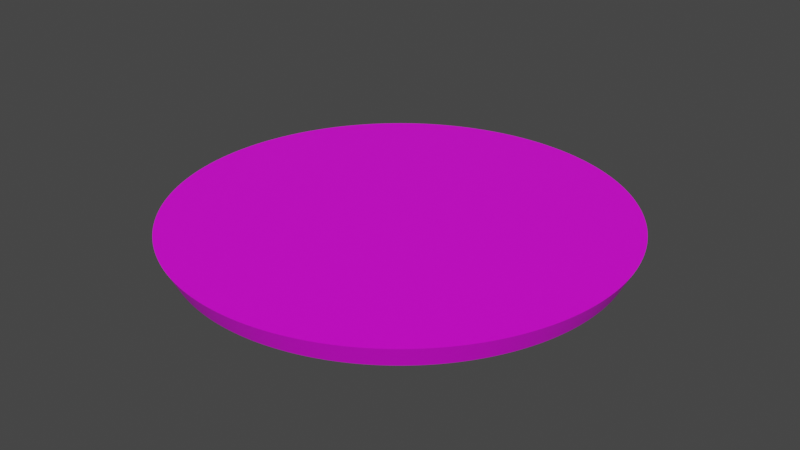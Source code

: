 # Source: Discworld.blend  (saved by Blender 2.93.20; exported with 4.5.12 LTS)
import bpy
from mathutils import Matrix  # noqa: F401  (used for matrix-valued properties, if any)

bpy.ops.wm.read_factory_settings(use_empty=True)
scene = bpy.context.scene
scene.name = 'Scene'

# ---- collections
col_collection = bpy.data.collections.new('Collection'); scene.collection.children.link(col_collection)

# ---- images (referenced by path relative to the original .blend; pixels are not part of the script)
import os
ASSET_DIR = os.environ.get("B2B_ASSET_DIR", "")  # directory of the original .blend (textures are referenced by path, not embedded)
HERE = os.path.dirname(os.path.abspath(__file__))  # packed textures are extracted next to this script under _unpacked/

def load_image(name, relpath, width, height, colorspace="sRGB"):
    """Load a texture the original file referenced (path relative to the .blend, or extracted next to this script)."""
    p = next((c for c in (os.path.join(HERE, relpath), os.path.join(ASSET_DIR, relpath)) if relpath and os.path.exists(c)), "")
    if p:
        img = bpy.data.images.load(p, check_existing=True)
        img.name = name
    else:  # same state as the original file: an image datablock whose file is absent (Cycles renders it pink)
        img = bpy.data.images.new(name, width, height)
        img.source = "FILE"
        img.filepath = "//" + (relpath or name)
    img.colorspace_settings.name = colorspace
    return img
img_discworld_jpg = load_image('Discworld.jpg', 'Discworld.jpg', 1024, 1024, 'sRGB')

# ---- materials (node trees are filled in below, after node groups)
mat_earthsurface = bpy.data.materials.new('EarthSurface')
mat_earthsurface.use_transparent_shadow = False

# ---- material node trees
mat_earthsurface.use_nodes = True; mat_earthsurface.node_tree.nodes.clear()
_N = mat_earthsurface.node_tree.nodes; _L = mat_earthsurface.node_tree.links
n0 = _N.new('ShaderNodeBsdfPrincipled'); n0.name = 'Principled BSDF'; n0.location = (10, 300)
n0.distribution = 'GGX'
n0.subsurface_method = 'BURLEY'
n0.inputs[3].default_value = 1.45
n0.inputs[27].default_value = (0.0, 0.0, 0.0, 1.0)
n0.inputs[28].default_value = 1.0
n1 = _N.new('ShaderNodeOutputMaterial'); n1.name = 'Material Output'; n1.location = (300, 300)
n2 = _N.new('ShaderNodeTexImage'); n2.name = 'Image Texture'; n2.location = (-280, 280)
n2.image = img_discworld_jpg
n2.extension = 'EXTEND'
_L.new(n0.outputs[0], n1.inputs[0])
_L.new(n2.outputs[0], n0.inputs[0])
n1.is_active_output = True

# ---- world
world_world = bpy.data.worlds.new('World'); scene.world = world_world
world_world.use_nodes = True; world_world.node_tree.nodes.clear()
_N = world_world.node_tree.nodes; _L = world_world.node_tree.links
n0 = _N.new('ShaderNodeOutputWorld'); n0.name = 'World Output'; n0.location = (300, 300)
n1 = _N.new('ShaderNodeBackground'); n1.name = 'Background'; n1.location = (10, 300)
n1.inputs[0].default_value = (0.05088, 0.05088, 0.05088, 1.0)
_L.new(n1.outputs[0], n0.inputs[0])
n0.is_active_output = True
world_world.color = (0.05088, 0.05088, 0.05088)
world_world.use_sun_shadow = False
world_world.sun_shadow_jitter_overblur = 0.0

# ---- meshes
me_cone_001 = bpy.data.meshes.new('Cone.001')
me_cone_001.from_pydata([(-1.763e-06, -100.0, -9.06e-06), (-1.763e-06, -95.0, -10.0), (2.454, -99.97, -9.06e-06), (2.331, -94.97, -10.0), (4.907, -99.88, -9.06e-06), (4.661, -94.89, -10.0), (7.356, -99.73, -9.06e-06), (6.989, -94.74, -10.0), (9.802, -99.52, -9.06e-06), (9.312, -94.54, -10.0), (12.24, -99.25, -9.06e-06), (11.63, -94.29, -10.0), (14.67, -98.92, -9.06e-06), (13.94, -93.97, -10.0), (17.1, -98.53, -9.06e-06), (16.24, -93.6, -10.0), (19.51, -98.08, -9.06e-06), (18.53, -93.17, -10.0), (21.91, -97.57, -9.06e-06), (20.81, -92.69, -10.0), (24.3, -97.0, -9.06e-06), (23.08, -92.15, -10.0), (26.67, -96.38, -9.06e-06), (25.34, -91.56, -10.0), (29.03, -95.69, -9.06e-06), (27.58, -90.91, -10.0), (31.37, -94.95, -8.106e-06), (29.8, -90.21, -10.0), (33.69, -94.15, -8.106e-06), (32.0, -89.45, -10.0), (35.99, -93.3, -8.106e-06), (34.19, -88.63, -10.0), (38.27, -92.39, -8.106e-06), (36.35, -87.77, -10.0), (40.52, -91.42, -8.106e-06), (38.5, -86.85, -10.0), (42.76, -90.4, -8.106e-06), (40.62, -85.88, -10.0), (44.96, -89.32, -8.106e-06), (42.71, -84.86, -10.0), (47.14, -88.19, -8.106e-06), (44.78, -83.78, -10.0), (49.29, -87.01, -8.106e-06), (46.83, -82.66, -10.0), (51.41, -85.77, -8.106e-06), (48.84, -81.48, -10.0), (53.5, -84.49, -8.106e-06), (50.82, -80.26, -10.0), (55.56, -83.15, -8.106e-06), (52.78, -78.99, -10.0), (57.58, -81.76, -8.106e-06), (54.7, -77.67, -10.0), (59.57, -80.32, -8.106e-06), (56.59, -76.3, -10.0), (61.52, -78.83, -7.153e-06), (58.45, -74.89, -10.0), (63.44, -77.3, -7.153e-06), (60.27, -73.44, -10.0), (65.32, -75.72, -7.153e-06), (62.05, -71.93, -10.0), (67.16, -74.1, -7.153e-06), (63.8, -70.39, -10.0), (68.95, -72.42, -6.199e-06), (65.51, -68.8, -10.0), (70.71, -70.71, -6.199e-06), (67.18, -67.18, -10.0), (72.42, -68.95, -6.199e-06), (68.8, -65.51, -10.0), (74.1, -67.16, -6.199e-06), (70.39, -63.8, -10.0), (75.72, -65.32, -6.199e-06), (71.93, -62.05, -10.0), (77.3, -63.44, -6.199e-06), (73.44, -60.27, -10.0), (78.83, -61.52, -6.199e-06), (74.89, -58.45, -10.0), (80.32, -59.57, -6.199e-06), (76.3, -56.59, -10.0), (81.76, -57.58, -6.199e-06), (77.67, -54.7, -10.0), (83.15, -55.56, -5.245e-06), (78.99, -52.78, -10.0), (84.49, -53.5, -5.245e-06), (80.26, -50.82, -10.0), (85.77, -51.41, -4.292e-06), (81.48, -48.84, -10.0), (87.01, -49.29, -4.292e-06), (82.66, -46.83, -10.0), (88.19, -47.14, -4.292e-06), (83.78, -44.78, -10.0), (89.32, -44.96, -4.292e-06), (84.86, -42.71, -10.0), (90.4, -42.76, -4.292e-06), (85.88, -40.62, -10.0), (91.42, -40.52, -4.292e-06), (86.85, -38.5, -10.0), (92.39, -38.27, -4.292e-06), (87.77, -36.35, -10.0), (93.3, -35.99, -4.292e-06), (88.63, -34.19, -10.0), (94.15, -33.69, -3.338e-06), (89.45, -32.0, -10.0), (94.95, -31.37, -3.338e-06), (90.21, -29.8, -10.0), (95.69, -29.03, -2.384e-06), (90.91, -27.58, -10.0), (96.38, -26.67, -2.384e-06), (91.56, -25.34, -10.0), (97.0, -24.3, -2.384e-06), (92.15, -23.08, -10.0), (97.57, -21.91, -2.384e-06), (92.69, -20.81, -10.0), (98.08, -19.51, -2.384e-06), (93.17, -18.53, -10.0), (98.53, -17.1, -2.384e-06), (93.6, -16.24, -10.0), (98.92, -14.67, -2.384e-06), (93.97, -13.94, -10.0), (99.25, -12.24, -1.431e-06), (94.29, -11.63, -10.0), (99.52, -9.802, -1.431e-06), (94.54, -9.312, -10.0), (99.73, -7.356, -4.768e-07), (94.74, -6.989, -10.0), (99.88, -4.907, -4.768e-07), (94.89, -4.661, -10.0), (99.97, -2.454, -4.768e-07), (94.97, -2.331, -10.0), (100.0, 6.825e-06, -4.768e-07), (95.0, 7.481e-06, -10.0), (99.97, 2.454, -4.768e-07), (94.97, 2.331, -10.0), (99.88, 4.907, -4.768e-07), (94.89, 4.661, -10.0), (99.73, 7.356, -4.768e-07), (94.74, 6.989, -10.0), (99.52, 9.802, 4.768e-07), (94.54, 9.312, -10.0), (99.25, 12.24, 4.768e-07), (94.29, 11.63, -10.0), (98.92, 14.67, 1.431e-06), (93.97, 13.94, -10.0), (98.53, 17.1, 1.431e-06), (93.6, 16.24, -10.0), (98.08, 19.51, 1.431e-06), (93.17, 18.53, -10.0), (97.57, 21.91, 1.431e-06), (92.69, 20.81, -10.0), (97.0, 24.3, 1.431e-06), (92.15, 23.08, -10.0), (96.38, 26.67, 1.431e-06), (91.56, 25.34, -10.0), (95.69, 29.03, 1.431e-06), (90.91, 27.58, -10.0), (94.95, 31.37, 2.384e-06), (90.21, 29.8, -10.0), (94.15, 33.69, 2.384e-06), (89.45, 32.0, -10.0), (93.3, 35.99, 3.338e-06), (88.63, 34.19, -10.0), (92.39, 38.27, 3.338e-06), (87.77, 36.35, -10.0), (91.42, 40.52, 3.338e-06), (86.85, 38.5, -10.0), (90.4, 42.76, 3.338e-06), (85.88, 40.62, -10.0), (89.32, 44.96, 3.338e-06), (84.86, 42.71, -10.0), (88.19, 47.14, 3.338e-06), (83.78, 44.78, -10.0), (87.01, 49.29, 3.338e-06), (82.66, 46.83, -10.0), (85.77, 51.41, 3.338e-06), (81.48, 48.84, -10.0), (84.49, 53.5, 4.292e-06), (80.26, 50.82, -10.0), (83.15, 55.56, 4.292e-06), (78.99, 52.78, -10.0), (81.76, 57.58, 5.245e-06), (77.67, 54.7, -10.0), (80.32, 59.57, 5.245e-06), (76.3, 56.59, -10.0), (78.83, 61.52, 5.245e-06), (74.89, 58.45, -10.0), (77.3, 63.44, 5.245e-06), (73.44, 60.27, -10.0), (75.72, 65.32, 5.245e-06), (71.93, 62.05, -10.0), (74.1, 67.16, 5.245e-06), (70.39, 63.8, -10.0), (72.42, 68.95, 5.245e-06), (68.8, 65.51, -10.0), (70.71, 70.71, 5.245e-06), (67.18, 67.18, -10.0), (68.95, 72.42, 5.245e-06), (65.51, 68.8, -10.0), (67.16, 74.1, 6.199e-06), (63.8, 70.39, -10.0), (65.32, 75.72, 6.199e-06), (62.05, 71.93, -10.0), (63.44, 77.3, 6.199e-06), (60.27, 73.44, -10.0), (61.52, 78.83, 6.199e-06), (58.45, 74.89, -10.0), (59.57, 80.32, 7.153e-06), (56.59, 76.3, -10.0), (57.58, 81.76, 7.153e-06), (54.7, 77.67, -10.0), (55.56, 83.15, 7.153e-06), (52.78, 78.99, -10.0), (53.5, 84.49, 7.153e-06), (50.82, 80.26, -10.0), (51.41, 85.77, 7.153e-06), (48.84, 81.48, -10.0), (49.29, 87.01, 7.153e-06), (46.83, 82.66, -10.0), (47.14, 88.19, 7.153e-06), (44.78, 83.78, -10.0), (44.96, 89.32, 7.153e-06), (42.71, 84.86, -10.0), (42.76, 90.4, 7.153e-06), (40.62, 85.88, -10.0), (40.52, 91.42, 7.153e-06), (38.5, 86.85, -10.0), (38.27, 92.39, 7.153e-06), (36.35, 87.77, -10.0), (35.99, 93.3, 7.153e-06), (34.19, 88.63, -10.0), (33.69, 94.15, 7.153e-06), (32.0, 89.45, -10.0), (31.37, 94.95, 7.153e-06), (29.8, 90.21, -10.0), (29.03, 95.69, 8.106e-06), (27.58, 90.91, -10.0), (26.67, 96.38, 8.106e-06), (25.34, 91.56, -10.0), (24.3, 97.0, 8.106e-06), (23.08, 92.15, -10.0), (21.91, 97.57, 8.106e-06), (20.81, 92.69, -10.0), (19.51, 98.08, 8.106e-06), (18.53, 93.17, -10.0), (17.1, 98.53, 8.106e-06), (16.24, 93.6, -10.0), (14.67, 98.92, 8.106e-06), (13.94, 93.97, -10.0), (12.24, 99.25, 8.106e-06), (11.63, 94.29, -10.0), (9.802, 99.52, 8.106e-06), (9.312, 94.54, -10.0), (7.356, 99.73, 8.106e-06), (6.989, 94.74, -10.0), (4.907, 99.88, 8.106e-06), (4.661, 94.89, -10.0), (2.454, 99.97, 8.106e-06), (2.331, 94.97, -10.0), (-1.05e-05, 100.0, 8.106e-06), (-1.007e-05, 95.0, -10.0), (-2.454, 99.97, 8.106e-06), (-2.331, 94.97, -10.0), (-4.907, 99.88, 8.106e-06), (-4.661, 94.89, -10.0), (-7.356, 99.73, 8.106e-06), (-6.989, 94.74, -10.0), (-9.802, 99.52, 8.106e-06), (-9.312, 94.54, -10.0), (-12.24, 99.25, 8.106e-06), (-11.63, 94.29, -10.0), (-14.67, 98.92, 8.106e-06), (-13.94, 93.97, -10.0), (-17.1, 98.53, 8.106e-06), (-16.24, 93.6, -10.0), (-19.51, 98.08, 8.106e-06), (-18.53, 93.17, -10.0), (-21.91, 97.57, 8.106e-06), (-20.81, 92.69, -10.0), (-24.3, 97.0, 8.106e-06), (-23.08, 92.15, -10.0), (-26.67, 96.38, 8.106e-06), (-25.34, 91.56, -10.0), (-29.03, 95.69, 8.106e-06), (-27.58, 90.91, -10.0), (-31.37, 94.95, 7.153e-06), (-29.8, 90.21, -10.0), (-33.69, 94.15, 7.153e-06), (-32.0, 89.45, -10.0), (-35.99, 93.3, 7.153e-06), (-34.19, 88.63, -10.0), (-38.27, 92.39, 7.153e-06), (-36.35, 87.77, -10.0), (-40.52, 91.42, 7.153e-06), (-38.5, 86.85, -10.0), (-42.76, 90.4, 7.153e-06), (-40.62, 85.88, -10.0), (-44.96, 89.32, 7.153e-06), (-42.71, 84.86, -10.0), (-47.14, 88.19, 7.153e-06), (-44.78, 83.78, -10.0), (-49.29, 87.01, 7.153e-06), (-46.83, 82.66, -10.0), (-51.41, 85.77, 7.153e-06), (-48.84, 81.48, -10.0), (-53.5, 84.49, 7.153e-06), (-50.82, 80.26, -10.0), (-55.56, 83.15, 7.153e-06), (-52.78, 78.99, -10.0), (-57.58, 81.76, 7.153e-06), (-54.7, 77.67, -10.0), (-59.57, 80.32, 7.153e-06), (-56.59, 76.3, -10.0), (-61.52, 78.83, 6.199e-06), (-58.45, 74.89, -10.0), (-63.44, 77.3, 6.199e-06), (-60.27, 73.44, -10.0), (-65.32, 75.72, 6.199e-06), (-62.05, 71.93, -10.0), (-67.16, 74.1, 6.199e-06), (-63.8, 70.39, -10.0), (-68.95, 72.42, 5.245e-06), (-65.51, 68.8, -10.0), (-70.71, 70.71, 5.245e-06), (-67.18, 67.18, -10.0), (-72.42, 68.95, 5.245e-06), (-68.8, 65.51, -10.0), (-74.1, 67.16, 5.245e-06), (-70.39, 63.8, -10.0), (-75.72, 65.32, 5.245e-06), (-71.93, 62.05, -10.0), (-77.3, 63.44, 5.245e-06), (-73.44, 60.27, -10.0), (-78.83, 61.52, 5.245e-06), (-74.89, 58.45, -10.0), (-80.32, 59.57, 5.245e-06), (-76.3, 56.59, -10.0), (-81.76, 57.58, 5.245e-06), (-77.67, 54.7, -10.0), (-83.15, 55.56, 4.292e-06), (-78.99, 52.78, -10.0), (-84.49, 53.5, 4.292e-06), (-80.26, 50.82, -10.0), (-85.77, 51.41, 3.338e-06), (-81.48, 48.84, -10.0), (-87.01, 49.29, 3.338e-06), (-82.66, 46.83, -10.0), (-88.19, 47.14, 3.338e-06), (-83.78, 44.78, -10.0), (-89.32, 44.96, 3.338e-06), (-84.86, 42.71, -10.0), (-90.4, 42.76, 3.338e-06), (-85.88, 40.62, -10.0), (-91.42, 40.52, 3.338e-06), (-86.85, 38.5, -10.0), (-92.39, 38.27, 3.338e-06), (-87.77, 36.35, -10.0), (-93.3, 35.99, 3.338e-06), (-88.63, 34.19, -10.0), (-94.15, 33.69, 2.384e-06), (-89.45, 32.0, -10.0), (-94.95, 31.37, 2.384e-06), (-90.21, 29.8, -10.0), (-95.69, 29.03, 1.431e-06), (-90.91, 27.58, -10.0), (-96.38, 26.67, 1.431e-06), (-91.56, 25.34, -10.0), (-97.0, 24.3, 1.431e-06), (-92.15, 23.08, -10.0), (-97.57, 21.91, 1.431e-06), (-92.69, 20.81, -10.0), (-98.08, 19.51, 1.431e-06), (-93.17, 18.53, -10.0), (-98.53, 17.1, 1.431e-06), (-93.6, 16.24, -10.0), (-98.92, 14.67, 1.431e-06), (-93.97, 13.94, -10.0), (-99.25, 12.24, 4.768e-07), (-94.29, 11.63, -10.0), (-99.52, 9.802, 4.768e-07), (-94.54, 9.312, -10.0), (-99.73, 7.356, -4.768e-07), (-94.74, 6.989, -10.0), (-99.88, 4.907, -4.768e-07), (-94.89, 4.661, -10.0), (-99.97, 2.454, -4.768e-07), (-94.97, 2.331, -10.0), (-100.0, 1.261e-06, -4.768e-07), (-95.0, 2.195e-06, -10.0), (-99.97, -2.454, -4.768e-07), (-94.97, -2.331, -10.0), (-99.88, -4.907, -4.768e-07), (-94.89, -4.661, -10.0), (-99.73, -7.356, -4.768e-07), (-94.74, -6.989, -10.0), (-99.52, -9.802, -1.431e-06), (-94.54, -9.312, -10.0), (-99.25, -12.24, -1.431e-06), (-94.29, -11.63, -10.0), (-98.92, -14.67, -2.384e-06), (-93.97, -13.94, -10.0), (-98.53, -17.1, -2.384e-06), (-93.6, -16.24, -10.0), (-98.08, -19.51, -2.384e-06), (-93.17, -18.53, -10.0), (-97.57, -21.91, -2.384e-06), (-92.69, -20.81, -10.0), (-97.0, -24.3, -2.384e-06), (-92.15, -23.08, -10.0), (-96.38, -26.67, -2.384e-06), (-91.56, -25.34, -10.0), (-95.69, -29.03, -2.384e-06), (-90.91, -27.58, -10.0), (-94.95, -31.37, -3.338e-06), (-90.21, -29.8, -10.0), (-94.15, -33.69, -3.338e-06), (-89.45, -32.0, -10.0), (-93.3, -35.99, -4.292e-06), (-88.63, -34.19, -10.0), (-92.39, -38.27, -4.292e-06), (-87.77, -36.35, -10.0), (-91.42, -40.52, -4.292e-06), (-86.85, -38.5, -10.0), (-90.4, -42.76, -4.292e-06), (-85.88, -40.62, -10.0), (-89.32, -44.96, -4.292e-06), (-84.86, -42.71, -10.0), (-88.19, -47.14, -4.292e-06), (-83.78, -44.78, -10.0), (-87.01, -49.29, -4.292e-06), (-82.66, -46.83, -10.0), (-85.77, -51.41, -4.292e-06), (-81.48, -48.84, -10.0), (-84.49, -53.5, -5.245e-06), (-80.26, -50.82, -10.0), (-83.15, -55.56, -5.245e-06), (-78.99, -52.78, -10.0), (-81.76, -57.58, -6.199e-06), (-77.67, -54.7, -10.0), (-80.32, -59.57, -6.199e-06), (-76.3, -56.59, -10.0), (-78.83, -61.52, -6.199e-06), (-74.89, -58.45, -10.0), (-77.3, -63.44, -6.199e-06), (-73.44, -60.27, -10.0), (-75.72, -65.32, -6.199e-06), (-71.93, -62.05, -10.0), (-74.1, -67.16, -6.199e-06), (-70.39, -63.8, -10.0), (-72.42, -68.95, -6.199e-06), (-68.8, -65.51, -10.0), (-70.71, -70.71, -6.199e-06), (-67.18, -67.18, -10.0), (-68.95, -72.42, -6.199e-06), (-65.51, -68.8, -10.0), (-67.16, -74.1, -7.153e-06), (-63.8, -70.39, -10.0), (-65.32, -75.72, -7.153e-06), (-62.05, -71.93, -10.0), (-63.44, -77.3, -7.153e-06), (-60.27, -73.44, -10.0), (-61.52, -78.83, -7.153e-06), (-58.45, -74.89, -10.0), (-59.57, -80.32, -8.106e-06), (-56.59, -76.3, -10.0), (-57.58, -81.76, -8.106e-06), (-54.7, -77.67, -10.0), (-55.56, -83.15, -8.106e-06), (-52.78, -78.99, -10.0), (-53.5, -84.49, -8.106e-06), (-50.82, -80.26, -10.0), (-51.41, -85.77, -8.106e-06), (-48.84, -81.48, -10.0), (-49.29, -87.01, -8.106e-06), (-46.83, -82.66, -10.0), (-47.14, -88.19, -8.106e-06), (-44.78, -83.78, -10.0), (-44.96, -89.32, -8.106e-06), (-42.71, -84.86, -10.0), (-42.76, -90.4, -8.106e-06), (-40.62, -85.88, -10.0), (-40.52, -91.42, -8.106e-06), (-38.5, -86.85, -10.0), (-38.27, -92.39, -8.106e-06), (-36.35, -87.77, -10.0), (-35.99, -93.3, -8.106e-06), (-34.19, -88.63, -10.0), (-33.69, -94.15, -8.106e-06), (-32.0, -89.45, -10.0), (-31.37, -94.95, -8.106e-06), (-29.8, -90.21, -10.0), (-29.03, -95.69, -9.06e-06), (-27.58, -90.91, -10.0), (-26.67, -96.38, -9.06e-06), (-25.34, -91.56, -10.0), (-24.3, -97.0, -9.06e-06), (-23.08, -92.15, -10.0), (-21.91, -97.57, -9.06e-06), (-20.81, -92.69, -10.0), (-19.51, -98.08, -9.06e-06), (-18.53, -93.17, -10.0), (-17.1, -98.53, -9.06e-06), (-16.24, -93.6, -10.0), (-14.67, -98.92, -9.06e-06), (-13.94, -93.97, -10.0), (-12.24, -99.25, -9.06e-06), (-11.63, -94.29, -10.0), (-9.802, -99.52, -9.06e-06), (-9.312, -94.54, -10.0), (-7.356, -99.73, -9.06e-06), (-6.989, -94.74, -10.0), (-4.907, -99.88, -9.06e-06), (-4.661, -94.89, -10.0), (-2.454, -99.97, -9.06e-06), (-2.331, -94.97, -10.0)], [], [(0, 1, 3, 2), (2, 3, 5, 4), (4, 5, 7, 6), (6, 7, 9, 8), (8, 9, 11, 10), (10, 11, 13, 12), (12, 13, 15, 14), (14, 15, 17, 16), (16, 17, 19, 18), (18, 19, 21, 20), (20, 21, 23, 22), (22, 23, 25, 24), (24, 25, 27, 26), (26, 27, 29, 28), (28, 29, 31, 30), (30, 31, 33, 32), (32, 33, 35, 34), (34, 35, 37, 36), (36, 37, 39, 38), (38, 39, 41, 40), (40, 41, 43, 42), (42, 43, 45, 44), (44, 45, 47, 46), (46, 47, 49, 48), (48, 49, 51, 50), (50, 51, 53, 52), (52, 53, 55, 54), (54, 55, 57, 56), (56, 57, 59, 58), (58, 59, 61, 60), (60, 61, 63, 62), (62, 63, 65, 64), (64, 65, 67, 66), (66, 67, 69, 68), (68, 69, 71, 70), (70, 71, 73, 72), (72, 73, 75, 74), (74, 75, 77, 76), (76, 77, 79, 78), (78, 79, 81, 80), (80, 81, 83, 82), (82, 83, 85, 84), (84, 85, 87, 86), (86, 87, 89, 88), (88, 89, 91, 90), (90, 91, 93, 92), (92, 93, 95, 94), (94, 95, 97, 96), (96, 97, 99, 98), (98, 99, 101, 100), (100, 101, 103, 102), (102, 103, 105, 104), (104, 105, 107, 106), (106, 107, 109, 108), (108, 109, 111, 110), (110, 111, 113, 112), (112, 113, 115, 114), (114, 115, 117, 116), (116, 117, 119, 118), (118, 119, 121, 120), (120, 121, 123, 122), (122, 123, 125, 124), (124, 125, 127, 126), (126, 127, 129, 128), (128, 129, 131, 130), (130, 131, 133, 132), (132, 133, 135, 134), (134, 135, 137, 136), (136, 137, 139, 138), (138, 139, 141, 140), (140, 141, 143, 142), (142, 143, 145, 144), (144, 145, 147, 146), (146, 147, 149, 148), (148, 149, 151, 150), (150, 151, 153, 152), (152, 153, 155, 154), (154, 155, 157, 156), (156, 157, 159, 158), (158, 159, 161, 160), (160, 161, 163, 162), (162, 163, 165, 164), (164, 165, 167, 166), (166, 167, 169, 168), (168, 169, 171, 170), (170, 171, 173, 172), (172, 173, 175, 174), (174, 175, 177, 176), (176, 177, 179, 178), (178, 179, 181, 180), (180, 181, 183, 182), (182, 183, 185, 184), (184, 185, 187, 186), (186, 187, 189, 188), (188, 189, 191, 190), (190, 191, 193, 192), (192, 193, 195, 194), (194, 195, 197, 196), (196, 197, 199, 198), (198, 199, 201, 200), (200, 201, 203, 202), (202, 203, 205, 204), (204, 205, 207, 206), (206, 207, 209, 208), (208, 209, 211, 210), (210, 211, 213, 212), (212, 213, 215, 214), (214, 215, 217, 216), (216, 217, 219, 218), (218, 219, 221, 220), (220, 221, 223, 222), (222, 223, 225, 224), (224, 225, 227, 226), (226, 227, 229, 228), (228, 229, 231, 230), (230, 231, 233, 232), (232, 233, 235, 234), (234, 235, 237, 236), (236, 237, 239, 238), (238, 239, 241, 240), (240, 241, 243, 242), (242, 243, 245, 244), (244, 245, 247, 246), (246, 247, 249, 248), (248, 249, 251, 250), (250, 251, 253, 252), (252, 253, 255, 254), (254, 255, 257, 256), (256, 257, 259, 258), (258, 259, 261, 260), (260, 261, 263, 262), (262, 263, 265, 264), (264, 265, 267, 266), (266, 267, 269, 268), (268, 269, 271, 270), (270, 271, 273, 272), (272, 273, 275, 274), (274, 275, 277, 276), (276, 277, 279, 278), (278, 279, 281, 280), (280, 281, 283, 282), (282, 283, 285, 284), (284, 285, 287, 286), (286, 287, 289, 288), (288, 289, 291, 290), (290, 291, 293, 292), (292, 293, 295, 294), (294, 295, 297, 296), (296, 297, 299, 298), (298, 299, 301, 300), (300, 301, 303, 302), (302, 303, 305, 304), (304, 305, 307, 306), (306, 307, 309, 308), (308, 309, 311, 310), (310, 311, 313, 312), (312, 313, 315, 314), (314, 315, 317, 316), (316, 317, 319, 318), (318, 319, 321, 320), (320, 321, 323, 322), (322, 323, 325, 324), (324, 325, 327, 326), (326, 327, 329, 328), (328, 329, 331, 330), (330, 331, 333, 332), (332, 333, 335, 334), (334, 335, 337, 336), (336, 337, 339, 338), (338, 339, 341, 340), (340, 341, 343, 342), (342, 343, 345, 344), (344, 345, 347, 346), (346, 347, 349, 348), (348, 349, 351, 350), (350, 351, 353, 352), (352, 353, 355, 354), (354, 355, 357, 356), (356, 357, 359, 358), (358, 359, 361, 360), (360, 361, 363, 362), (362, 363, 365, 364), (364, 365, 367, 366), (366, 367, 369, 368), (368, 369, 371, 370), (370, 371, 373, 372), (372, 373, 375, 374), (374, 375, 377, 376), (376, 377, 379, 378), (378, 379, 381, 380), (380, 381, 383, 382), (382, 383, 385, 384), (384, 385, 387, 386), (386, 387, 389, 388), (388, 389, 391, 390), (390, 391, 393, 392), (392, 393, 395, 394), (394, 395, 397, 396), (396, 397, 399, 398), (398, 399, 401, 400), (400, 401, 403, 402), (402, 403, 405, 404), (404, 405, 407, 406), (406, 407, 409, 408), (408, 409, 411, 410), (410, 411, 413, 412), (412, 413, 415, 414), (414, 415, 417, 416), (416, 417, 419, 418), (418, 419, 421, 420), (420, 421, 423, 422), (422, 423, 425, 424), (424, 425, 427, 426), (426, 427, 429, 428), (428, 429, 431, 430), (430, 431, 433, 432), (432, 433, 435, 434), (434, 435, 437, 436), (436, 437, 439, 438), (438, 439, 441, 440), (440, 441, 443, 442), (442, 443, 445, 444), (444, 445, 447, 446), (446, 447, 449, 448), (448, 449, 451, 450), (450, 451, 453, 452), (452, 453, 455, 454), (454, 455, 457, 456), (456, 457, 459, 458), (458, 459, 461, 460), (460, 461, 463, 462), (462, 463, 465, 464), (464, 465, 467, 466), (466, 467, 469, 468), (468, 469, 471, 470), (470, 471, 473, 472), (472, 473, 475, 474), (474, 475, 477, 476), (476, 477, 479, 478), (478, 479, 481, 480), (480, 481, 483, 482), (482, 483, 485, 484), (484, 485, 487, 486), (486, 487, 489, 488), (488, 489, 491, 490), (490, 491, 493, 492), (492, 493, 495, 494), (494, 495, 497, 496), (496, 497, 499, 498), (498, 499, 501, 500), (500, 501, 503, 502), (502, 503, 505, 504), (504, 505, 507, 506), (506, 507, 509, 508), (3, 1, 511, 509, 507, 505, 503, 501, 499, 497, 495, 493, 491, 489, 487, 485, 483, 481, 479, 477, 475, 473, 471, 469, 467, 465, 463, 461, 459, 457, 455, 453, 451, 449, 447, 445, 443, 441, 439, 437, 435, 433, 431, 429, 427, 425, 423, 421, 419, 417, 415, 413, 411, 409, 407, 405, 403, 401, 399, 397, 395, 393, 391, 389, 387, 385, 383, 381, 379, 377, 375, 373, 371, 369, 367, 365, 363, 361, 359, 357, 355, 353, 351, 349, 347, 345, 343, 341, 339, 337, 335, 333, 331, 329, 327, 325, 323, 321, 319, 317, 315, 313, 311, 309, 307, 305, 303, 301, 299, 297, 295, 293, 291, 289, 287, 285, 283, 281, 279, 277, 275, 273, 271, 269, 267, 265, 263, 261, 259, 257, 255, 253, 251, 249, 247, 245, 243, 241, 239, 237, 235, 233, 231, 229, 227, 225, 223, 221, 219, 217, 215, 213, 211, 209, 207, 205, 203, 201, 199, 197, 195, 193, 191, 189, 187, 185, 183, 181, 179, 177, 175, 173, 171, 169, 167, 165, 163, 161, 159, 157, 155, 153, 151, 149, 147, 145, 143, 141, 139, 137, 135, 133, 131, 129, 127, 125, 123, 121, 119, 117, 115, 113, 111, 109, 107, 105, 103, 101, 99, 97, 95, 93, 91, 89, 87, 85, 83, 81, 79, 77, 75, 73, 71, 69, 67, 65, 63, 61, 59, 57, 55, 53, 51, 49, 47, 45, 43, 41, 39, 37, 35, 33, 31, 29, 27, 25, 23, 21, 19, 17, 15, 13, 11, 9, 7, 5), (508, 509, 511, 510), (510, 511, 1, 0), (0, 2, 4, 6, 8, 10, 12, 14, 16, 18, 20, 22, 24, 26, 28, 30, 32, 34, 36, 38, 40, 42, 44, 46, 48, 50, 52, 54, 56, 58, 60, 62, 64, 66, 68, 70, 72, 74, 76, 78, 80, 82, 84, 86, 88, 90, 92, 94, 96, 98, 100, 102, 104, 106, 108, 110, 112, 114, 116, 118, 120, 122, 124, 126, 128, 130, 132, 134, 136, 138, 140, 142, 144, 146, 148, 150, 152, 154, 156, 158, 160, 162, 164, 166, 168, 170, 172, 174, 176, 178, 180, 182, 184, 186, 188, 190, 192, 194, 196, 198, 200, 202, 204, 206, 208, 210, 212, 214, 216, 218, 220, 222, 224, 226, 228, 230, 232, 234, 236, 238, 240, 242, 244, 246, 248, 250, 252, 254, 256, 258, 260, 262, 264, 266, 268, 270, 272, 274, 276, 278, 280, 282, 284, 286, 288, 290, 292, 294, 296, 298, 300, 302, 304, 306, 308, 310, 312, 314, 316, 318, 320, 322, 324, 326, 328, 330, 332, 334, 336, 338, 340, 342, 344, 346, 348, 350, 352, 354, 356, 358, 360, 362, 364, 366, 368, 370, 372, 374, 376, 378, 380, 382, 384, 386, 388, 390, 392, 394, 396, 398, 400, 402, 404, 406, 408, 410, 412, 414, 416, 418, 420, 422, 424, 426, 428, 430, 432, 434, 436, 438, 440, 442, 444, 446, 448, 450, 452, 454, 456, 458, 460, 462, 464, 466, 468, 470, 472, 474, 476, 478, 480, 482, 484, 486, 488, 490, 492, 494, 496, 498, 500, 502, 504, 506, 508, 510)])
_uv = me_cone_001.uv_layers.new(name='UVMap')
_uv.uv.foreach_set('vector', [0.0, 0.5, 0.0, 1.0, -0.003906, 1.0, -0.003906, 0.5, -0.003906, 0.5, -0.003906, 1.0, -0.007812, 1.0, -0.007812, 0.5, -0.007812, 0.5, -0.007812, 1.0, -0.01172, 1.0, -0.01172, 0.5, -0.01172, 0.5, -0.01172, 1.0, -0.01562, 1.0, -0.01562, 0.5, -0.01562, 0.5, -0.01562, 1.0, -0.01953, 1.0, -0.01953, 0.5, -0.01953, 0.5, -0.01953, 1.0, -0.02344, 1.0, -0.02344, 0.5, -0.02344, 0.5, -0.02344, 1.0, -0.02734, 1.0, -0.02734, 0.5, -0.02734, 0.5, -0.02734, 1.0, -0.03125, 1.0, -0.03125, 0.5, -0.03125, 0.5, -0.03125, 1.0, -0.03516, 1.0, -0.03516, 0.5, -0.03516, 0.5, -0.03516, 1.0, -0.03906, 1.0, -0.03906, 0.5, -0.03906, 0.5, -0.03906, 1.0, -0.04297, 1.0, -0.04297, 0.5, -0.04297, 0.5, -0.04297, 1.0, -0.04688, 1.0, -0.04688, 0.5, -0.04688, 0.5, -0.04688, 1.0, -0.05078, 1.0, -0.05078, 0.5, -0.05078, 0.5, -0.05078, 1.0, -0.05469, 1.0, -0.05469, 0.5, -0.05469, 0.5, -0.05469, 1.0, -0.05859, 1.0, -0.05859, 0.5, -0.05859, 0.5, -0.05859, 1.0, -0.0625, 1.0, -0.0625, 0.5, -0.0625, 0.5, -0.0625, 1.0, -0.06641, 1.0, -0.06641, 0.5, -0.06641, 0.5, -0.06641, 1.0, -0.07031, 1.0, -0.07031, 0.5, -0.07031, 0.5, -0.07031, 1.0, -0.07422, 1.0, -0.07422, 0.5, -0.07422, 0.5, -0.07422, 1.0, -0.07812, 1.0, -0.07812, 0.5, -0.07812, 0.5, -0.07812, 1.0, -0.08203, 1.0, -0.08203, 0.5, -0.08203, 0.5, -0.08203, 1.0, -0.08594, 1.0, -0.08594, 0.5, -0.08594, 0.5, -0.08594, 1.0, -0.08984, 1.0, -0.08984, 0.5, -0.08984, 0.5, -0.08984, 1.0, -0.09375, 1.0, -0.09375, 0.5, -0.09375, 0.5, -0.09375, 1.0, -0.09766, 1.0, -0.09766, 0.5, -0.09766, 0.5, -0.09766, 1.0, -0.1016, 1.0, -0.1016, 0.5, -0.1016, 0.5, -0.1016, 1.0, -0.1055, 1.0, -0.1055, 0.5, -0.1055, 0.5, -0.1055, 1.0, -0.1094, 1.0, -0.1094, 0.5, -0.1094, 0.5, -0.1094, 1.0, -0.1133, 1.0, -0.1133, 0.5, -0.1133, 0.5, -0.1133, 1.0, -0.1172, 1.0, -0.1172, 0.5, -0.1172, 0.5, -0.1172, 1.0, -0.1211, 1.0, -0.1211, 0.5, -0.1211, 0.5, -0.1211, 1.0, -0.125, 1.0, -0.125, 0.5, -0.125, 0.5, -0.125, 1.0, -0.1289, 1.0, -0.1289, 0.5, -0.1289, 0.5, -0.1289, 1.0, -0.1328, 1.0, -0.1328, 0.5, -0.1328, 0.5, -0.1328, 1.0, -0.1367, 1.0, -0.1367, 0.5, -0.1367, 0.5, -0.1367, 1.0, -0.1406, 1.0, -0.1406, 0.5, -0.1406, 0.5, -0.1406, 1.0, -0.1445, 1.0, -0.1445, 0.5, -0.1445, 0.5, -0.1445, 1.0, -0.1484, 1.0, -0.1484, 0.5, -0.1484, 0.5, -0.1484, 1.0, -0.1523, 1.0, -0.1523, 0.5, -0.1523, 0.5, -0.1523, 1.0, -0.1562, 1.0, -0.1562, 0.5, -0.1562, 0.5, -0.1562, 1.0, -0.1602, 1.0, -0.1602, 0.5, -0.1602, 0.5, -0.1602, 1.0, -0.1641, 1.0, -0.1641, 0.5, -0.1641, 0.5, -0.1641, 1.0, -0.168, 1.0, -0.168, 0.5, -0.168, 0.5, -0.168, 1.0, -0.1719, 1.0, -0.1719, 0.5, -0.1719, 0.5, -0.1719, 1.0, -0.1758, 1.0, -0.1758, 0.5, -0.1758, 0.5, -0.1758, 1.0, -0.1797, 1.0, -0.1797, 0.5, -0.1797, 0.5, -0.1797, 1.0, -0.1836, 1.0, -0.1836, 0.5, -0.1836, 0.5, -0.1836, 1.0, -0.1875, 1.0, -0.1875, 0.5, -0.1875, 0.5, -0.1875, 1.0, -0.1914, 1.0, -0.1914, 0.5, -0.1914, 0.5, -0.1914, 1.0, -0.1953, 1.0, -0.1953, 0.5, -0.1953, 0.5, -0.1953, 1.0, -0.1992, 1.0, -0.1992, 0.5, -0.1992, 0.5, -0.1992, 1.0, -0.2031, 1.0, -0.2031, 0.5, -0.2031, 0.5, -0.2031, 1.0, -0.207, 1.0, -0.207, 0.5, -0.207, 0.5, -0.207, 1.0, -0.2109, 1.0, -0.2109, 0.5, -0.2109, 0.5, -0.2109, 1.0, -0.2148, 1.0, -0.2148, 0.5, -0.2148, 0.5, -0.2148, 1.0, -0.2188, 1.0, -0.2188, 0.5, -0.2188, 0.5, -0.2188, 1.0, -0.2227, 1.0, -0.2227, 0.5, -0.2227, 0.5, -0.2227, 1.0, -0.2266, 1.0, -0.2266, 0.5, -0.2266, 0.5, -0.2266, 1.0, -0.2305, 1.0, -0.2305, 0.5, -0.2305, 0.5, -0.2305, 1.0, -0.2344, 1.0, -0.2344, 0.5, -0.2344, 0.5, -0.2344, 1.0, -0.2383, 1.0, -0.2383, 0.5, -0.2383, 0.5, -0.2383, 1.0, -0.2422, 1.0, -0.2422, 0.5, -0.2422, 0.5, -0.2422, 1.0, -0.2461, 1.0, -0.2461, 0.5, -0.2461, 0.5, -0.2461, 1.0, -0.25, 1.0, -0.25, 0.5, -0.25, 0.5, -0.25, 1.0, -0.2539, 1.0, -0.2539, 0.5, -0.2539, 0.5, -0.2539, 1.0, -0.2578, 1.0, -0.2578, 0.5, -0.2578, 0.5, -0.2578, 1.0, -0.2617, 1.0, -0.2617, 0.5, -0.2617, 0.5, -0.2617, 1.0, -0.2656, 1.0, -0.2656, 0.5, -0.2656, 0.5, -0.2656, 1.0, -0.2695, 1.0, -0.2695, 0.5, -0.2695, 0.5, -0.2695, 1.0, -0.2734, 1.0, -0.2734, 0.5, -0.2734, 0.5, -0.2734, 1.0, -0.2773, 1.0, -0.2773, 0.5, -0.2773, 0.5, -0.2773, 1.0, -0.2812, 1.0, -0.2812, 0.5, -0.2812, 0.5, -0.2812, 1.0, -0.2852, 1.0, -0.2852, 0.5, -0.2852, 0.5, -0.2852, 1.0, -0.2891, 1.0, -0.2891, 0.5, -0.2891, 0.5, -0.2891, 1.0, -0.293, 1.0, -0.293, 0.5, -0.293, 0.5, -0.293, 1.0, -0.2969, 1.0, -0.2969, 0.5, -0.2969, 0.5, -0.2969, 1.0, -0.3008, 1.0, -0.3008, 0.5, -0.3008, 0.5, -0.3008, 1.0, -0.3047, 1.0, -0.3047, 0.5, -0.3047, 0.5, -0.3047, 1.0, -0.3086, 1.0, -0.3086, 0.5, -0.3086, 0.5, -0.3086, 1.0, -0.3125, 1.0, -0.3125, 0.5, -0.3125, 0.5, -0.3125, 1.0, -0.3164, 1.0, -0.3164, 0.5, -0.3164, 0.5, -0.3164, 1.0, -0.3203, 1.0, -0.3203, 0.5, -0.3203, 0.5, -0.3203, 1.0, -0.3242, 1.0, -0.3242, 0.5, -0.3242, 0.5, -0.3242, 1.0, -0.3281, 1.0, -0.3281, 0.5, -0.3281, 0.5, -0.3281, 1.0, -0.332, 1.0, -0.332, 0.5, -0.332, 0.5, -0.332, 1.0, -0.3359, 1.0, -0.3359, 0.5, -0.3359, 0.5, -0.3359, 1.0, -0.3398, 1.0, -0.3398, 0.5, -0.3398, 0.5, -0.3398, 1.0, -0.3438, 1.0, -0.3438, 0.5, -0.3438, 0.5, -0.3438, 1.0, -0.3477, 1.0, -0.3477, 0.5, -0.3477, 0.5, -0.3477, 1.0, -0.3516, 1.0, -0.3516, 0.5, -0.3516, 0.5, -0.3516, 1.0, -0.3555, 1.0, -0.3555, 0.5, -0.3555, 0.5, -0.3555, 1.0, -0.3594, 1.0, -0.3594, 0.5, -0.3594, 0.5, -0.3594, 1.0, -0.3633, 1.0, -0.3633, 0.5, -0.3633, 0.5, -0.3633, 1.0, -0.3672, 1.0, -0.3672, 0.5, -0.3672, 0.5, -0.3672, 1.0, -0.3711, 1.0, -0.3711, 0.5, -0.3711, 0.5, -0.3711, 1.0, -0.375, 1.0, -0.375, 0.5, -0.375, 0.5, -0.375, 1.0, -0.3789, 1.0, -0.3789, 0.5, -0.3789, 0.5, -0.3789, 1.0, -0.3828, 1.0, -0.3828, 0.5, -0.3828, 0.5, -0.3828, 1.0, -0.3867, 1.0, -0.3867, 0.5, -0.3867, 0.5, -0.3867, 1.0, -0.3906, 1.0, -0.3906, 0.5, -0.3906, 0.5, -0.3906, 1.0, -0.3945, 1.0, -0.3945, 0.5, -0.3945, 0.5, -0.3945, 1.0, -0.3984, 1.0, -0.3984, 0.5, -0.3984, 0.5, -0.3984, 1.0, -0.4023, 1.0, -0.4023, 0.5, -0.4023, 0.5, -0.4023, 1.0, -0.4062, 1.0, -0.4062, 0.5, -0.4062, 0.5, -0.4062, 1.0, -0.4102, 1.0, -0.4102, 0.5, -0.4102, 0.5, -0.4102, 1.0, -0.4141, 1.0, -0.4141, 0.5, -0.4141, 0.5, -0.4141, 1.0, -0.418, 1.0, -0.418, 0.5, -0.418, 0.5, -0.418, 1.0, -0.4219, 1.0, -0.4219, 0.5, -0.4219, 0.5, -0.4219, 1.0, -0.4258, 1.0, -0.4258, 0.5, -0.4258, 0.5, -0.4258, 1.0, -0.4297, 1.0, -0.4297, 0.5, -0.4297, 0.5, -0.4297, 1.0, -0.4336, 1.0, -0.4336, 0.5, -0.4336, 0.5, -0.4336, 1.0, -0.4375, 1.0, -0.4375, 0.5, -0.4375, 0.5, -0.4375, 1.0, -0.4414, 1.0, -0.4414, 0.5, -0.4414, 0.5, -0.4414, 1.0, -0.4453, 1.0, -0.4453, 0.5, -0.4453, 0.5, -0.4453, 1.0, -0.4492, 1.0, -0.4492, 0.5, -0.4492, 0.5, -0.4492, 1.0, -0.4531, 1.0, -0.4531, 0.5, -0.4531, 0.5, -0.4531, 1.0, -0.457, 1.0, -0.457, 0.5, -0.457, 0.5, -0.457, 1.0, -0.4609, 1.0, -0.4609, 0.5, -0.4609, 0.5, -0.4609, 1.0, -0.4648, 1.0, -0.4648, 0.5, -0.4648, 0.5, -0.4648, 1.0, -0.4688, 1.0, -0.4688, 0.5, -0.4688, 0.5, -0.4688, 1.0, -0.4727, 1.0, -0.4727, 0.5, -0.4727, 0.5, -0.4727, 1.0, -0.4766, 1.0, -0.4766, 0.5, -0.4766, 0.5, -0.4766, 1.0, -0.4805, 1.0, -0.4805, 0.5, -0.4805, 0.5, -0.4805, 1.0, -0.4844, 1.0, -0.4844, 0.5, -0.4844, 0.5, -0.4844, 1.0, -0.4883, 1.0, -0.4883, 0.5, -0.4883, 0.5, -0.4883, 1.0, -0.4922, 1.0, -0.4922, 0.5, -0.4922, 0.5, -0.4922, 1.0, -0.4961, 1.0, -0.4961, 0.5, -0.4961, 0.5, -0.4961, 1.0, -0.5, 1.0, -0.5, 0.5, -0.5, 0.5, -0.5, 1.0, -0.5039, 1.0, -0.5039, 0.5, -0.5039, 0.5, -0.5039, 1.0, -0.5078, 1.0, -0.5078, 0.5, -0.5078, 0.5, -0.5078, 1.0, -0.5117, 1.0, -0.5117, 0.5, -0.5117, 0.5, -0.5117, 1.0, -0.5156, 1.0, -0.5156, 0.5, -0.5156, 0.5, -0.5156, 1.0, -0.5195, 1.0, -0.5195, 0.5, -0.5195, 0.5, -0.5195, 1.0, -0.5234, 1.0, -0.5234, 0.5, -0.5234, 0.5, -0.5234, 1.0, -0.5273, 1.0, -0.5273, 0.5, -0.5273, 0.5, -0.5273, 1.0, -0.5312, 1.0, -0.5312, 0.5, -0.5312, 0.5, -0.5312, 1.0, -0.5352, 1.0, -0.5352, 0.5, -0.5352, 0.5, -0.5352, 1.0, -0.5391, 1.0, -0.5391, 0.5, -0.5391, 0.5, -0.5391, 1.0, -0.543, 1.0, -0.543, 0.5, -0.543, 0.5, -0.543, 1.0, -0.5469, 1.0, -0.5469, 0.5, -0.5469, 0.5, -0.5469, 1.0, -0.5508, 1.0, -0.5508, 0.5, -0.5508, 0.5, -0.5508, 1.0, -0.5547, 1.0, -0.5547, 0.5, -0.5547, 0.5, -0.5547, 1.0, -0.5586, 1.0, -0.5586, 0.5, -0.5586, 0.5, -0.5586, 1.0, -0.5625, 1.0, -0.5625, 0.5, -0.5625, 0.5, -0.5625, 1.0, -0.5664, 1.0, -0.5664, 0.5, -0.5664, 0.5, -0.5664, 1.0, -0.5703, 1.0, -0.5703, 0.5, -0.5703, 0.5, -0.5703, 1.0, -0.5742, 1.0, -0.5742, 0.5, -0.5742, 0.5, -0.5742, 1.0, -0.5781, 1.0, -0.5781, 0.5, -0.5781, 0.5, -0.5781, 1.0, -0.582, 1.0, -0.582, 0.5, -0.582, 0.5, -0.582, 1.0, -0.5859, 1.0, -0.5859, 0.5, -0.5859, 0.5, -0.5859, 1.0, -0.5898, 1.0, -0.5898, 0.5, -0.5898, 0.5, -0.5898, 1.0, -0.5938, 1.0, -0.5938, 0.5, -0.5938, 0.5, -0.5938, 1.0, -0.5977, 1.0, -0.5977, 0.5, -0.5977, 0.5, -0.5977, 1.0, -0.6016, 1.0, -0.6016, 0.5, -0.6016, 0.5, -0.6016, 1.0, -0.6055, 1.0, -0.6055, 0.5, -0.6055, 0.5, -0.6055, 1.0, -0.6094, 1.0, -0.6094, 0.5, -0.6094, 0.5, -0.6094, 1.0, -0.6133, 1.0, -0.6133, 0.5, -0.6133, 0.5, -0.6133, 1.0, -0.6172, 1.0, -0.6172, 0.5, -0.6172, 0.5, -0.6172, 1.0, -0.6211, 1.0, -0.6211, 0.5, -0.6211, 0.5, -0.6211, 1.0, -0.625, 1.0, -0.625, 0.5, -0.625, 0.5, -0.625, 1.0, -0.6289, 1.0, -0.6289, 0.5, -0.6289, 0.5, -0.6289, 1.0, -0.6328, 1.0, -0.6328, 0.5, -0.6328, 0.5, -0.6328, 1.0, -0.6367, 1.0, -0.6367, 0.5, -0.6367, 0.5, -0.6367, 1.0, -0.6406, 1.0, -0.6406, 0.5, -0.6406, 0.5, -0.6406, 1.0, -0.6445, 1.0, -0.6445, 0.5, -0.6445, 0.5, -0.6445, 1.0, -0.6484, 1.0, -0.6484, 0.5, -0.6484, 0.5, -0.6484, 1.0, -0.6523, 1.0, -0.6523, 0.5, -0.6523, 0.5, -0.6523, 1.0, -0.6562, 1.0, -0.6562, 0.5, -0.6562, 0.5, -0.6562, 1.0, -0.6602, 1.0, -0.6602, 0.5, -0.6602, 0.5, -0.6602, 1.0, -0.6641, 1.0, -0.6641, 0.5, -0.6641, 0.5, -0.6641, 1.0, -0.668, 1.0, -0.668, 0.5, -0.668, 0.5, -0.668, 1.0, -0.6719, 1.0, -0.6719, 0.5, -0.6719, 0.5, -0.6719, 1.0, -0.6758, 1.0, -0.6758, 0.5, -0.6758, 0.5, -0.6758, 1.0, -0.6797, 1.0, -0.6797, 0.5, -0.6797, 0.5, -0.6797, 1.0, -0.6836, 1.0, -0.6836, 0.5, -0.6836, 0.5, -0.6836, 1.0, -0.6875, 1.0, -0.6875, 0.5, -0.6875, 0.5, -0.6875, 1.0, -0.6914, 1.0, -0.6914, 0.5, -0.6914, 0.5, -0.6914, 1.0, -0.6953, 1.0, -0.6953, 0.5, -0.6953, 0.5, -0.6953, 1.0, -0.6992, 1.0, -0.6992, 0.5, -0.6992, 0.5, -0.6992, 1.0, -0.7031, 1.0, -0.7031, 0.5, -0.7031, 0.5, -0.7031, 1.0, -0.707, 1.0, -0.707, 0.5, -0.707, 0.5, -0.707, 1.0, -0.7109, 1.0, -0.7109, 0.5, -0.7109, 0.5, -0.7109, 1.0, -0.7148, 1.0, -0.7148, 0.5, -0.7148, 0.5, -0.7148, 1.0, -0.7188, 1.0, -0.7188, 0.5, -0.7188, 0.5, -0.7188, 1.0, -0.7227, 1.0, -0.7227, 0.5, -0.7227, 0.5, -0.7227, 1.0, -0.7266, 1.0, -0.7266, 0.5, -0.7266, 0.5, -0.7266, 1.0, -0.7305, 1.0, -0.7305, 0.5, -0.7305, 0.5, -0.7305, 1.0, -0.7344, 1.0, -0.7344, 0.5, -0.7344, 0.5, -0.7344, 1.0, -0.7383, 1.0, -0.7383, 0.5, -0.7383, 0.5, -0.7383, 1.0, -0.7422, 1.0, -0.7422, 0.5, -0.7422, 0.5, -0.7422, 1.0, -0.7461, 1.0, -0.7461, 0.5, -0.7461, 0.5, -0.7461, 1.0, -0.75, 1.0, -0.75, 0.5, -0.75, 0.5, -0.75, 1.0, -0.7539, 1.0, -0.7539, 0.5, -0.7539, 0.5, -0.7539, 1.0, -0.7578, 1.0, -0.7578, 0.5, -0.7578, 0.5, -0.7578, 1.0, -0.7617, 1.0, -0.7617, 0.5, -0.7617, 0.5, -0.7617, 1.0, -0.7656, 1.0, -0.7656, 0.5, -0.7656, 0.5, -0.7656, 1.0, -0.7695, 1.0, -0.7695, 0.5, -0.7695, 0.5, -0.7695, 1.0, -0.7734, 1.0, -0.7734, 0.5, -0.7734, 0.5, -0.7734, 1.0, -0.7773, 1.0, -0.7773, 0.5, -0.7773, 0.5, -0.7773, 1.0, -0.7812, 1.0, -0.7812, 0.5, -0.7812, 0.5, -0.7812, 1.0, -0.7852, 1.0, -0.7852, 0.5, -0.7852, 0.5, -0.7852, 1.0, -0.7891, 1.0, -0.7891, 0.5, -0.7891, 0.5, -0.7891, 1.0, -0.793, 1.0, -0.793, 0.5, -0.793, 0.5, -0.793, 1.0, -0.7969, 1.0, -0.7969, 0.5, -0.7969, 0.5, -0.7969, 1.0, -0.8008, 1.0, -0.8008, 0.5, -0.8008, 0.5, -0.8008, 1.0, -0.8047, 1.0, -0.8047, 0.5, -0.8047, 0.5, -0.8047, 1.0, -0.8086, 1.0, -0.8086, 0.5, -0.8086, 0.5, -0.8086, 1.0, -0.8125, 1.0, -0.8125, 0.5, -0.8125, 0.5, -0.8125, 1.0, -0.8164, 1.0, -0.8164, 0.5, -0.8164, 0.5, -0.8164, 1.0, -0.8203, 1.0, -0.8203, 0.5, -0.8203, 0.5, -0.8203, 1.0, -0.8242, 1.0, -0.8242, 0.5, -0.8242, 0.5, -0.8242, 1.0, -0.8281, 1.0, -0.8281, 0.5, -0.8281, 0.5, -0.8281, 1.0, -0.832, 1.0, -0.832, 0.5, -0.832, 0.5, -0.832, 1.0, -0.8359, 1.0, -0.8359, 0.5, -0.8359, 0.5, -0.8359, 1.0, -0.8398, 1.0, -0.8398, 0.5, -0.8398, 0.5, -0.8398, 1.0, -0.8438, 1.0, -0.8438, 0.5, -0.8438, 0.5, -0.8438, 1.0, -0.8477, 1.0, -0.8477, 0.5, -0.8477, 0.5, -0.8477, 1.0, -0.8516, 1.0, -0.8516, 0.5, -0.8516, 0.5, -0.8516, 1.0, -0.8555, 1.0, -0.8555, 0.5, -0.8555, 0.5, -0.8555, 1.0, -0.8594, 1.0, -0.8594, 0.5, -0.8594, 0.5, -0.8594, 1.0, -0.8633, 1.0, -0.8633, 0.5, -0.8633, 0.5, -0.8633, 1.0, -0.8672, 1.0, -0.8672, 0.5, -0.8672, 0.5, -0.8672, 1.0, -0.8711, 1.0, -0.8711, 0.5, -0.8711, 0.5, -0.8711, 1.0, -0.875, 1.0, -0.875, 0.5, -0.875, 0.5, -0.875, 1.0, -0.8789, 1.0, -0.8789, 0.5, -0.8789, 0.5, -0.8789, 1.0, -0.8828, 1.0, -0.8828, 0.5, -0.8828, 0.5, -0.8828, 1.0, -0.8867, 1.0, -0.8867, 0.5, -0.8867, 0.5, -0.8867, 1.0, -0.8906, 1.0, -0.8906, 0.5, -0.8906, 0.5, -0.8906, 1.0, -0.8945, 1.0, -0.8945, 0.5, -0.8945, 0.5, -0.8945, 1.0, -0.8984, 1.0, -0.8984, 0.5, -0.8984, 0.5, -0.8984, 1.0, -0.9023, 1.0, -0.9023, 0.5, -0.9023, 0.5, -0.9023, 1.0, -0.9062, 1.0, -0.9062, 0.5, -0.9062, 0.5, -0.9062, 1.0, -0.9102, 1.0, -0.9102, 0.5, -0.9102, 0.5, -0.9102, 1.0, -0.9141, 1.0, -0.9141, 0.5, -0.9141, 0.5, -0.9141, 1.0, -0.918, 1.0, -0.918, 0.5, -0.918, 0.5, -0.918, 1.0, -0.9219, 1.0, -0.9219, 0.5, -0.9219, 0.5, -0.9219, 1.0, -0.9258, 1.0, -0.9258, 0.5, -0.9258, 0.5, -0.9258, 1.0, -0.9297, 1.0, -0.9297, 0.5, -0.9297, 0.5, -0.9297, 1.0, -0.9336, 1.0, -0.9336, 0.5, -0.9336, 0.5, -0.9336, 1.0, -0.9375, 1.0, -0.9375, 0.5, -0.9375, 0.5, -0.9375, 1.0, -0.9414, 1.0, -0.9414, 0.5, -0.9414, 0.5, -0.9414, 1.0, -0.9453, 1.0, -0.9453, 0.5, -0.9453, 0.5, -0.9453, 1.0, -0.9492, 1.0, -0.9492, 0.5, -0.9492, 0.5, -0.9492, 1.0, -0.9531, 1.0, -0.9531, 0.5, -0.9531, 0.5, -0.9531, 1.0, -0.957, 1.0, -0.957, 0.5, -0.957, 0.5, -0.957, 1.0, -0.9609, 1.0, -0.9609, 0.5, -0.9609, 0.5, -0.9609, 1.0, -0.9648, 1.0, -0.9648, 0.5, -0.9648, 0.5, -0.9648, 1.0, -0.9688, 1.0, -0.9688, 0.5, -0.9688, 0.5, -0.9688, 1.0, -0.9727, 1.0, -0.9727, 0.5, -0.9727, 0.5, -0.9727, 1.0, -0.9766, 1.0, -0.9766, 0.5, -0.9766, 0.5, -0.9766, 1.0, -0.9805, 1.0, -0.9805, 0.5, -0.9805, 0.5, -0.9805, 1.0, -0.9844, 1.0, -0.9844, 0.5, -0.9844, 0.5, -0.9844, 1.0, -0.9883, 1.0, -0.9883, 0.5, -0.9883, 0.5, -0.9883, 1.0, -0.9922, 1.0, -0.9922, 0.5, -0.2441, 0.4899, -0.25, 0.49, -0.2559, 0.4899, -0.2618, 0.4897, -0.2677, 0.4893, -0.2735, 0.4888, -0.2794, 0.4882, -0.2852, 0.4874, -0.291, 0.4865, -0.2968, 0.4854, -0.3026, 0.4842, -0.3083, 0.4828, -0.314, 0.4813, -0.3197, 0.4797, -0.3253, 0.4779, -0.3309, 0.476, -0.3364, 0.4739, -0.3418, 0.4717, -0.3473, 0.4694, -0.3526, 0.467, -0.3579, 0.4644, -0.3631, 0.4617, -0.3683, 0.4588, -0.3734, 0.4559, -0.3784, 0.4528, -0.3833, 0.4496, -0.3882, 0.4462, -0.393, 0.4428, -0.3977, 0.4392, -0.4023, 0.4355, -0.4068, 0.4317, -0.4112, 0.4278, -0.4155, 0.4238, -0.4197, 0.4197, -0.4238, 0.4155, -0.4278, 0.4112, -0.4317, 0.4068, -0.4355, 0.4023, -0.4392, 0.3977, -0.4428, 0.393, -0.4462, 0.3882, -0.4496, 0.3833, -0.4528, 0.3784, -0.4559, 0.3734, -0.4588, 0.3683, -0.4617, 0.3631, -0.4644, 0.3579, -0.467, 0.3526, -0.4694, 0.3473, -0.4717, 0.3418, -0.4739, 0.3364, -0.476, 0.3309, -0.4779, 0.3253, -0.4797, 0.3197, -0.4813, 0.314, -0.4828, 0.3083, -0.4842, 0.3026, -0.4854, 0.2968, -0.4865, 0.291, -0.4874, 0.2852, -0.4882, 0.2794, -0.4888, 0.2735, -0.4893, 0.2677, -0.4897, 0.2618, -0.4899, 0.2559, -0.49, 0.25, -0.4899, 0.2441, -0.4897, 0.2382, -0.4893, 0.2323, -0.4888, 0.2265, -0.4882, 0.2206, -0.4874, 0.2148, -0.4865, 0.209, -0.4854, 0.2032, -0.4842, 0.1974, -0.4828, 0.1917, -0.4813, 0.186, -0.4797, 0.1803, -0.4779, 0.1747, -0.476, 0.1691, -0.4739, 0.1636, -0.4717, 0.1582, -0.4694, 0.1527, -0.467, 0.1474, -0.4644, 0.1421, -0.4617, 0.1369, -0.4588, 0.1317, -0.4559, 0.1266, -0.4528, 0.1216, -0.4496, 0.1167, -0.4462, 0.1118, -0.4428, 0.107, -0.4392, 0.1023, -0.4355, 0.09775, -0.4317, 0.09324, -0.4278, 0.08883, -0.4238, 0.08451, -0.4197, 0.08029, -0.4155, 0.07618, -0.4112, 0.07217, -0.4068, 0.06827, -0.4023, 0.06448, -0.3977, 0.0608, -0.393, 0.05723, -0.3882, 0.05378, -0.3833, 0.05045, -0.3784, 0.04724, -0.3734, 0.04415, -0.3683, 0.04118, -0.3631, 0.03834, -0.3579, 0.03563, -0.3526, 0.03304, -0.3473, 0.03059, -0.3418, 0.02827, -0.3364, 0.02608, -0.3309, 0.02403, -0.3253, 0.02211, -0.3197, 0.02033, -0.314, 0.01869, -0.3083, 0.01719, -0.3026, 0.01583, -0.2968, 0.01461, -0.291, 0.01353, -0.2852, 0.0126, -0.2794, 0.0118, -0.2735, 0.01116, -0.2677, 0.01065, -0.2618, 0.01029, -0.2559, 0.01007, -0.25, 0.01, -0.2441, 0.01007, -0.2382, 0.01029, -0.2323, 0.01065, -0.2265, 0.01116, -0.2206, 0.0118, -0.2148, 0.0126, -0.209, 0.01353, -0.2032, 0.01461, -0.1974, 0.01583, -0.1917, 0.01719, -0.186, 0.01869, -0.1803, 0.02033, -0.1747, 0.02211, -0.1691, 0.02403, -0.1636, 0.02608, -0.1582, 0.02827, -0.1527, 0.03059, -0.1474, 0.03304, -0.1421, 0.03563, -0.1369, 0.03834, -0.1317, 0.04118, -0.1266, 0.04415, -0.1216, 0.04724, -0.1167, 0.05045, -0.1118, 0.05378, -0.107, 0.05723, -0.1023, 0.0608, -0.09775, 0.06448, -0.09324, 0.06827, -0.08883, 0.07217, -0.08451, 0.07618, -0.08029, 0.08029, -0.07618, 0.08451, -0.07217, 0.08883, -0.06827, 0.09324, -0.06448, 0.09775, -0.0608, 0.1023, -0.05723, 0.107, -0.05378, 0.1118, -0.05045, 0.1167, -0.04724, 0.1216, -0.04415, 0.1266, -0.04118, 0.1317, -0.03834, 0.1369, -0.03563, 0.1421, -0.03304, 0.1474, -0.03059, 0.1527, -0.02827, 0.1582, -0.02608, 0.1636, -0.02403, 0.1691, -0.02211, 0.1747, -0.02033, 0.1803, -0.01869, 0.186, -0.01719, 0.1917, -0.01583, 0.1974, -0.01461, 0.2032, -0.01353, 0.209, -0.0126, 0.2148, -0.0118, 0.2206, -0.01116, 0.2265, -0.01065, 0.2323, -0.01029, 0.2382, -0.01007, 0.2441, -0.01, 0.25, -0.01007, 0.2559, -0.01029, 0.2618, -0.01065, 0.2677, -0.01116, 0.2735, -0.0118, 0.2794, -0.0126, 0.2852, -0.01353, 0.291, -0.01461, 0.2968, -0.01583, 0.3026, -0.01719, 0.3083, -0.01869, 0.314, -0.02033, 0.3197, -0.02211, 0.3253, -0.02403, 0.3309, -0.02608, 0.3364, -0.02827, 0.3418, -0.03059, 0.3473, -0.03304, 0.3526, -0.03563, 0.3579, -0.03834, 0.3631, -0.04118, 0.3683, -0.04415, 0.3734, -0.04724, 0.3784, -0.05045, 0.3833, -0.05378, 0.3882, -0.05723, 0.393, -0.0608, 0.3977, -0.06448, 0.4023, -0.06827, 0.4068, -0.07217, 0.4112, -0.07618, 0.4155, -0.08029, 0.4197, -0.08451, 0.4238, -0.08883, 0.4278, -0.09324, 0.4317, -0.09775, 0.4355, -0.1023, 0.4392, -0.107, 0.4428, -0.1118, 0.4462, -0.1167, 0.4496, -0.1216, 0.4528, -0.1266, 0.4559, -0.1317, 0.4588, -0.1369, 0.4617, -0.1421, 0.4644, -0.1474, 0.467, -0.1527, 0.4694, -0.1582, 0.4717, -0.1636, 0.4739, -0.1691, 0.476, -0.1747, 0.4779, -0.1803, 0.4797, -0.186, 0.4813, -0.1917, 0.4828, -0.1974, 0.4842, -0.2032, 0.4854, -0.209, 0.4865, -0.2148, 0.4874, -0.2206, 0.4882, -0.2265, 0.4888, -0.2323, 0.4893, -0.2382, 0.4897, -0.9922, 0.5, -0.9922, 1.0, -0.9961, 1.0, -0.9961, 0.5, -0.9961, 0.5, -0.9961, 1.0, -1.0, 1.0, -1.0, 0.5, 0.5, 0.02, 0.5118, 0.02014, 0.5236, 0.02058, 0.5353, 0.0213, 0.547, 0.02231, 0.5588, 0.02361, 0.5704, 0.0252, 0.5821, 0.02707, 0.5936, 0.02922, 0.6052, 0.03166, 0.6166, 0.03438, 0.628, 0.03739, 0.6393, 0.04067, 0.6506, 0.04423, 0.6617, 0.04806, 0.6727, 0.05216, 0.6837, 0.05654, 0.6945, 0.06118, 0.7052, 0.06609, 0.7158, 0.07125, 0.7263, 0.07668, 0.7366, 0.08236, 0.7468, 0.08829, 0.7568, 0.09447, 0.7667, 0.1009, 0.7764, 0.1076, 0.7859, 0.1145, 0.7953, 0.1216, 0.8045, 0.129, 0.8135, 0.1365, 0.8223, 0.1443, 0.831, 0.1524, 0.8394, 0.1606, 0.8476, 0.169, 0.8557, 0.1777, 0.8635, 0.1865, 0.871, 0.1955, 0.8784, 0.2047, 0.8855, 0.2141, 0.8924, 0.2236, 0.8991, 0.2333, 0.9055, 0.2432, 0.9117, 0.2532, 0.9176, 0.2634, 0.9233, 0.2737, 0.9287, 0.2842, 0.9339, 0.2948, 0.9388, 0.3055, 0.9435, 0.3163, 0.9478, 0.3273, 0.9519, 0.3383, 0.9558, 0.3494, 0.9593, 0.3607, 0.9626, 0.372, 0.9656, 0.3834, 0.9683, 0.3948, 0.9708, 0.4064, 0.9729, 0.4179, 0.9748, 0.4296, 0.9764, 0.4412, 0.9777, 0.453, 0.9787, 0.4647, 0.9794, 0.4764, 0.9799, 0.4882, 0.98, 0.5, 0.9799, 0.5118, 0.9794, 0.5236, 0.9787, 0.5353, 0.9777, 0.547, 0.9764, 0.5588, 0.9748, 0.5704, 0.9729, 0.5821, 0.9708, 0.5936, 0.9683, 0.6052, 0.9656, 0.6166, 0.9626, 0.628, 0.9593, 0.6393, 0.9558, 0.6506, 0.9519, 0.6617, 0.9478, 0.6727, 0.9435, 0.6837, 0.9388, 0.6945, 0.9339, 0.7052, 0.9287, 0.7158, 0.9233, 0.7263, 0.9176, 0.7366, 0.9117, 0.7468, 0.9055, 0.7568, 0.8991, 0.7667, 0.8924, 0.7764, 0.8855, 0.7859, 0.8784, 0.7953, 0.871, 0.8045, 0.8635, 0.8135, 0.8557, 0.8223, 0.8476, 0.831, 0.8394, 0.8394, 0.831, 0.8476, 0.8223, 0.8557, 0.8135, 0.8635, 0.8045, 0.871, 0.7953, 0.8784, 0.7859, 0.8855, 0.7764, 0.8924, 0.7667, 0.8991, 0.7568, 0.9055, 0.7468, 0.9117, 0.7366, 0.9176, 0.7263, 0.9233, 0.7158, 0.9287, 0.7052, 0.9339, 0.6945, 0.9388, 0.6837, 0.9435, 0.6727, 0.9478, 0.6617, 0.9519, 0.6506, 0.9558, 0.6393, 0.9593, 0.628, 0.9626, 0.6166, 0.9656, 0.6052, 0.9683, 0.5936, 0.9708, 0.5821, 0.9729, 0.5704, 0.9748, 0.5588, 0.9764, 0.547, 0.9777, 0.5353, 0.9787, 0.5236, 0.9794, 0.5118, 0.9799, 0.5, 0.98, 0.4882, 0.9799, 0.4764, 0.9794, 0.4647, 0.9787, 0.453, 0.9777, 0.4412, 0.9764, 0.4296, 0.9748, 0.4179, 0.9729, 0.4064, 0.9708, 0.3948, 0.9683, 0.3834, 0.9656, 0.372, 0.9626, 0.3607, 0.9593, 0.3494, 0.9558, 0.3383, 0.9519, 0.3273, 0.9478, 0.3163, 0.9435, 0.3055, 0.9388, 0.2948, 0.9339, 0.2842, 0.9287, 0.2737, 0.9233, 0.2634, 0.9176, 0.2532, 0.9117, 0.2432, 0.9055, 0.2333, 0.8991, 0.2236, 0.8924, 0.2141, 0.8855, 0.2047, 0.8784, 0.1955, 0.871, 0.1865, 0.8635, 0.1777, 0.8557, 0.169, 0.8476, 0.1606, 0.8394, 0.1524, 0.831, 0.1443, 0.8223, 0.1365, 0.8135, 0.129, 0.8045, 0.1216, 0.7953, 0.1145, 0.7859, 0.1076, 0.7764, 0.1009, 0.7667, 0.09447, 0.7568, 0.08829, 0.7468, 0.08236, 0.7366, 0.07668, 0.7263, 0.07125, 0.7158, 0.06608, 0.7052, 0.06118, 0.6945, 0.05654, 0.6837, 0.05216, 0.6727, 0.04806, 0.6617, 0.04423, 0.6506, 0.04067, 0.6393, 0.03739, 0.628, 0.03438, 0.6166, 0.03166, 0.6052, 0.02922, 0.5936, 0.02707, 0.5821, 0.0252, 0.5704, 0.02361, 0.5588, 0.02231, 0.547, 0.0213, 0.5353, 0.02058, 0.5236, 0.02014, 0.5118, 0.02, 0.5, 0.02014, 0.4882, 0.02058, 0.4764, 0.0213, 0.4647, 0.02231, 0.453, 0.02361, 0.4412, 0.0252, 0.4296, 0.02707, 0.4179, 0.02922, 0.4064, 0.03166, 0.3948, 0.03438, 0.3834, 0.03739, 0.372, 0.04067, 0.3607, 0.04423, 0.3494, 0.04806, 0.3383, 0.05216, 0.3273, 0.05654, 0.3163, 0.06118, 0.3055, 0.06608, 0.2948, 0.07125, 0.2842, 0.07668, 0.2737, 0.08236, 0.2634, 0.08829, 0.2532, 0.09447, 0.2432, 0.1009, 0.2333, 0.1076, 0.2236, 0.1145, 0.2141, 0.1216, 0.2047, 0.129, 0.1955, 0.1365, 0.1865, 0.1443, 0.1777, 0.1524, 0.169, 0.1606, 0.1606, 0.169, 0.1524, 0.1777, 0.1443, 0.1865, 0.1365, 0.1955, 0.129, 0.2047, 0.1216, 0.2141, 0.1145, 0.2236, 0.1076, 0.2333, 0.1009, 0.2432, 0.09447, 0.2532, 0.08829, 0.2634, 0.08236, 0.2737, 0.07668, 0.2842, 0.07125, 0.2948, 0.06609, 0.3055, 0.06118, 0.3163, 0.05654, 0.3273, 0.05216, 0.3383, 0.04806, 0.3494, 0.04423, 0.3607, 0.04067, 0.372, 0.03739, 0.3834, 0.03438, 0.3948, 0.03166, 0.4064, 0.02922, 0.4179, 0.02707, 0.4296, 0.0252, 0.4412, 0.02361, 0.453, 0.02231, 0.4647, 0.0213, 0.4764, 0.02058, 0.4882, 0.02014])
me_cone_001.materials.append(mat_earthsurface)
me_cone_001.use_remesh_fix_poles = True
me_cone_001.use_remesh_preserve_attributes = False
me_cone_001.update()

# ---- objects
ob_cone_001 = bpy.data.objects.new('Cone.001', me_cone_001)

# ---- transforms, parenting, visibility, modifiers, constraints
ob_cone_001.location = (0.0, 0.0, 0.0)

# ---- collection membership
col_collection.objects.link(ob_cone_001)

# ---- scene / render settings (as saved in the file)
scene.frame_start = 1; scene.frame_end = 250; scene.frame_set(118)
scene.render.engine = 'BLENDER_EEVEE_NEXT'
scene.cycles.use_denoising = False
scene.cycles.samples = 128
scene.cycles.sampling_pattern = 'TABULATED_SOBOL'
scene.cycles.use_adaptive_sampling = False
scene.cycles.use_light_tree = False
scene.view_settings.view_transform = 'Filmic'
bpy.context.view_layer.update()

# ---- added for rendering (the .blend has no active camera and no usable light): camera, sun
cam_auto = bpy.data.cameras.new('AutoCamera')
cam_auto.lens = 50.0
cam_auto.sensor_width = 36.0
cam_auto.clip_end = 4595.56
ob_auto_camera = bpy.data.objects.new('AutoCamera', cam_auto)
scene.collection.objects.link(ob_auto_camera)
ob_auto_camera.location = (261.857, -314.228, 204.485)
ob_auto_camera.rotation_euler = (1.09748, -7.21219e-08, 0.694738)
scene.camera = ob_auto_camera
light_auto_sun = bpy.data.lights.new('AutoSun', 'SUN')
light_auto_sun.energy = 3.0
light_auto_sun.angle = 0.0523599
ob_auto_sun = bpy.data.objects.new('AutoSun', light_auto_sun)
scene.collection.objects.link(ob_auto_sun)
ob_auto_sun.rotation_euler = (0.872665, 0.174533, 0.523599)
bpy.context.view_layer.update()
